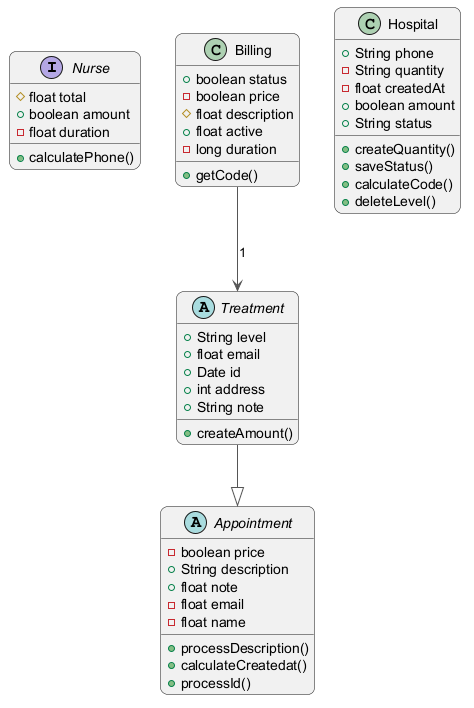

The diagram above was rendered by PlantUML. Its source (embedded in the PNG):
@startuml
skinparam backgroundColor #FFFFFF
skinparam roundCorner 15
skinparam ArrowColor #555555
interface Nurse {
  #float total
  +boolean amount
  -float duration
  +calculatePhone()
}
abstract class Treatment {
  +String level
  +float email
  +Date id
  +int address
  +String note
  +createAmount()
}
abstract class Appointment {
  -boolean price
  +String description
  +float note
  -float email
  -float name
  +processDescription()
  +calculateCreatedat()
  +processId()
}
class Hospital {
  +String phone
  -String quantity
  -float createdAt
  +boolean amount
  +String status
  +createQuantity()
  +saveStatus()
  +calculateCode()
  +deleteLevel()
}
class Billing {
  +boolean status
  -boolean price
  #float description
  +float active
  -long duration
  +getCode()
}
Billing --> Treatment : "1"
Treatment --|> Appointment
@enduml